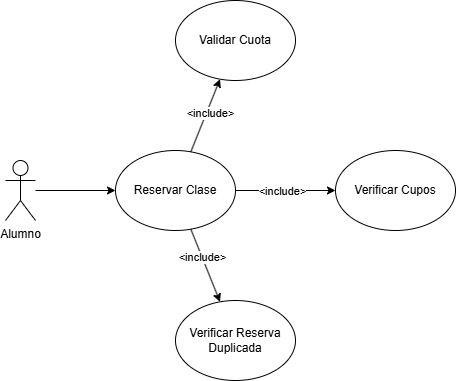

The diagram above was exported from draw.io. Its source (the exported page's mxGraphModel, read from the mxfile embedded in the PNG):
<mxGraphModel dx="1182" dy="650" grid="1" gridSize="10" guides="1" tooltips="1" connect="1" arrows="1" fold="1" page="1" pageScale="1" pageWidth="827" pageHeight="1169" math="0" shadow="0">
  <root>
    <mxCell id="0" />
    <mxCell id="1" parent="0" />
    <mxCell id="r3ODgb1Gs06pOT7j9ifu-1" parent="1" style="shape=umlActor;verticalLabelPosition=bottom;verticalAlign=top;html=1;outlineConnect=0;" value="Alumno" vertex="1">
      <mxGeometry height="60" width="30" x="110" y="220" as="geometry" />
    </mxCell>
    <mxCell id="r3ODgb1Gs06pOT7j9ifu-4" parent="1" style="ellipse;whiteSpace=wrap;html=1;" value="Reservar Clase" vertex="1">
      <mxGeometry height="80" width="120" x="220" y="210" as="geometry" />
    </mxCell>
    <mxCell id="r3ODgb1Gs06pOT7j9ifu-5" edge="1" parent="1" source="r3ODgb1Gs06pOT7j9ifu-1" style="endArrow=classic;html=1;rounded=0;" target="r3ODgb1Gs06pOT7j9ifu-4" value="">
      <mxGeometry height="50" relative="1" width="50" as="geometry">
        <mxPoint x="140" y="290" as="sourcePoint" />
        <mxPoint x="190" y="240" as="targetPoint" />
      </mxGeometry>
    </mxCell>
    <mxCell id="r3ODgb1Gs06pOT7j9ifu-12" parent="1" style="ellipse;whiteSpace=wrap;html=1;" value="Validar Cuota" vertex="1">
      <mxGeometry height="80" width="120" x="280" y="60" as="geometry" />
    </mxCell>
    <mxCell id="r3ODgb1Gs06pOT7j9ifu-13" parent="1" style="ellipse;whiteSpace=wrap;html=1;" value="Verificar Cupos" vertex="1">
      <mxGeometry height="80" width="120" x="440" y="210" as="geometry" />
    </mxCell>
    <mxCell id="r3ODgb1Gs06pOT7j9ifu-14" parent="1" style="ellipse;whiteSpace=wrap;html=1;" value="Verificar Reserva Duplicada" vertex="1">
      <mxGeometry height="80" width="120" x="280" y="360" as="geometry" />
    </mxCell>
    <mxCell id="r3ODgb1Gs06pOT7j9ifu-15" edge="1" parent="1" source="r3ODgb1Gs06pOT7j9ifu-4" style="endArrow=classic;html=1;rounded=0;" target="r3ODgb1Gs06pOT7j9ifu-14" value="">
      <mxGeometry height="50" relative="1" width="50" as="geometry">
        <mxPoint x="340" y="330" as="sourcePoint" />
        <mxPoint x="390" y="280" as="targetPoint" />
      </mxGeometry>
    </mxCell>
    <mxCell id="r3ODgb1Gs06pOT7j9ifu-20" connectable="0" parent="r3ODgb1Gs06pOT7j9ifu-15" style="edgeLabel;html=1;align=center;verticalAlign=middle;resizable=0;points=[];" value="&amp;lt;include&amp;gt;" vertex="1">
      <mxGeometry relative="1" x="-0.2316" as="geometry">
        <mxPoint as="offset" />
      </mxGeometry>
    </mxCell>
    <mxCell id="r3ODgb1Gs06pOT7j9ifu-16" edge="1" parent="1" source="r3ODgb1Gs06pOT7j9ifu-4" style="endArrow=classic;html=1;rounded=0;" target="r3ODgb1Gs06pOT7j9ifu-13" value="">
      <mxGeometry height="50" relative="1" width="50" as="geometry">
        <mxPoint x="360" y="260" as="sourcePoint" />
        <mxPoint x="410" y="210" as="targetPoint" />
      </mxGeometry>
    </mxCell>
    <mxCell id="r3ODgb1Gs06pOT7j9ifu-19" connectable="0" parent="r3ODgb1Gs06pOT7j9ifu-16" style="edgeLabel;html=1;align=center;verticalAlign=middle;resizable=0;points=[];" value="&amp;lt;include&amp;gt;" vertex="1">
      <mxGeometry relative="1" x="-0.0815" as="geometry">
        <mxPoint as="offset" />
      </mxGeometry>
    </mxCell>
    <mxCell id="r3ODgb1Gs06pOT7j9ifu-17" edge="1" parent="1" source="r3ODgb1Gs06pOT7j9ifu-4" style="endArrow=classic;html=1;rounded=0;" target="r3ODgb1Gs06pOT7j9ifu-12" value="">
      <mxGeometry height="50" relative="1" width="50" as="geometry">
        <mxPoint x="360" y="210" as="sourcePoint" />
        <mxPoint x="410" y="160" as="targetPoint" />
      </mxGeometry>
    </mxCell>
    <mxCell id="r3ODgb1Gs06pOT7j9ifu-18" connectable="0" parent="r3ODgb1Gs06pOT7j9ifu-17" style="edgeLabel;html=1;align=center;verticalAlign=middle;resizable=0;points=[];" value="&amp;lt;include&amp;gt;" vertex="1">
      <mxGeometry relative="1" x="0.0963" y="-3" as="geometry">
        <mxPoint as="offset" />
      </mxGeometry>
    </mxCell>
  </root>
</mxGraphModel>